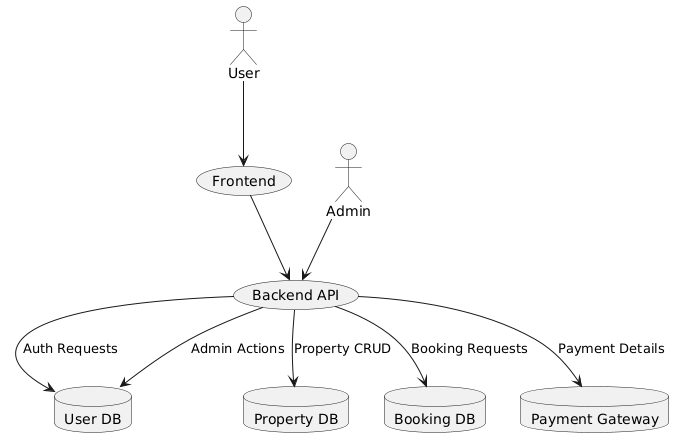

The diagram above was rendered by PlantUML. Its source (embedded in the PNG):
@startuml
actor User
actor Admin
database "User DB" as UDB
database "Property DB" as PDB
database "Booking DB" as BDB
database "Payment Gateway" as PG

User --> (Frontend)
(Frontend) --> (Backend API)

(Backend API) --> UDB : Auth Requests
(Backend API) --> PDB : Property CRUD
(Backend API) --> BDB : Booking Requests
(Backend API) --> PG : Payment Details

Admin --> (Backend API)
(Backend API) --> UDB : Admin Actions
@enduml